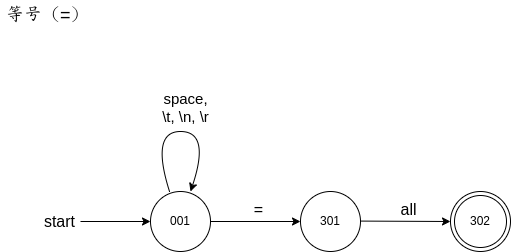

The diagram above was exported from draw.io. Its source (the exported page's mxGraphModel, read from the mxfile embedded in the PNG):
<mxGraphModel dx="1114" dy="740" grid="1" gridSize="10" guides="1" tooltips="1" connect="1" arrows="1" fold="1" page="1" pageScale="1" pageWidth="827" pageHeight="1169" math="0" shadow="0">
  <root>
    <mxCell id="0" />
    <mxCell id="1" parent="0" />
    <mxCell id="2" value="等号（=）" style="text;strokeColor=none;fillColor=none;align=left;verticalAlign=middle;spacingLeft=4;spacingRight=4;overflow=hidden;points=[[0,0.5],[1,0.5]];portConstraint=eastwest;rotatable=0;whiteSpace=wrap;html=1;fontSize=18;fontFamily=Helvetica;" vertex="1" parent="1">
      <mxGeometry x="70" y="720" width="180" height="30" as="geometry" />
    </mxCell>
    <mxCell id="3" value="001" style="shape=ellipse;html=1;dashed=0;whiteSpace=wrap;aspect=fixed;perimeter=ellipsePerimeter;" vertex="1" parent="1">
      <mxGeometry x="220" y="911" width="60" height="60" as="geometry" />
    </mxCell>
    <mxCell id="4" value="" style="endArrow=classic;html=1;rounded=0;entryX=0;entryY=0.5;entryDx=0;entryDy=0;" edge="1" target="3" parent="1">
      <mxGeometry width="50" height="50" relative="1" as="geometry">
        <mxPoint x="150" y="941" as="sourcePoint" />
        <mxPoint x="130" y="931" as="targetPoint" />
      </mxGeometry>
    </mxCell>
    <mxCell id="5" value="start" style="edgeLabel;html=1;align=right;verticalAlign=middle;resizable=0;points=[];fontSize=16;spacingLeft=0;spacingRight=27;" vertex="1" connectable="0" parent="4">
      <mxGeometry x="-0.3714" y="1" relative="1" as="geometry">
        <mxPoint as="offset" />
      </mxGeometry>
    </mxCell>
    <mxCell id="6" value="" style="curved=1;endArrow=classic;html=1;rounded=0;exitX=0.317;exitY=-0.05;exitDx=0;exitDy=0;exitPerimeter=0;" edge="1" parent="1">
      <mxGeometry width="50" height="50" relative="1" as="geometry">
        <mxPoint x="239.01999999999998" y="911" as="sourcePoint" />
        <mxPoint x="260" y="911" as="targetPoint" />
        <Array as="points">
          <mxPoint x="220" y="851" />
          <mxPoint x="280" y="851" />
        </Array>
      </mxGeometry>
    </mxCell>
    <mxCell id="7" value="space, &lt;br style=&quot;font-size: 15px;&quot;&gt;\t, \n, \r" style="edgeLabel;html=1;align=center;verticalAlign=bottom;resizable=0;points=[];fontSize=15;spacingBottom=6;" vertex="1" connectable="0" parent="6">
      <mxGeometry x="0.0413" y="-2" relative="1" as="geometry">
        <mxPoint as="offset" />
      </mxGeometry>
    </mxCell>
    <mxCell id="8" value="301" style="shape=ellipse;html=1;dashed=0;whiteSpace=wrap;aspect=fixed;perimeter=ellipsePerimeter;" vertex="1" parent="1">
      <mxGeometry x="370" y="911" width="60" height="60" as="geometry" />
    </mxCell>
    <mxCell id="9" value="" style="endArrow=classic;html=1;rounded=0;exitX=1;exitY=0.5;exitDx=0;exitDy=0;" edge="1" source="3" parent="1">
      <mxGeometry width="50" height="50" relative="1" as="geometry">
        <mxPoint x="320" y="951" as="sourcePoint" />
        <mxPoint x="370" y="941" as="targetPoint" />
      </mxGeometry>
    </mxCell>
    <mxCell id="10" value="=" style="edgeLabel;html=1;align=center;verticalAlign=bottom;resizable=0;points=[];fontSize=16;" vertex="1" connectable="0" parent="9">
      <mxGeometry x="0.0444" y="1" relative="1" as="geometry">
        <mxPoint as="offset" />
      </mxGeometry>
    </mxCell>
    <mxCell id="11" value="" style="endArrow=classic;html=1;rounded=0;exitX=1;exitY=0.5;exitDx=0;exitDy=0;entryX=0;entryY=0.5;entryDx=0;entryDy=0;" edge="1" target="13" parent="1">
      <mxGeometry width="50" height="50" relative="1" as="geometry">
        <mxPoint x="430" y="940.58" as="sourcePoint" />
        <mxPoint x="580" y="941" as="targetPoint" />
      </mxGeometry>
    </mxCell>
    <mxCell id="12" value="all" style="edgeLabel;html=1;align=center;verticalAlign=bottom;resizable=0;points=[];fontSize=16;" vertex="1" connectable="0" parent="11">
      <mxGeometry x="0.0444" y="1" relative="1" as="geometry">
        <mxPoint as="offset" />
      </mxGeometry>
    </mxCell>
    <mxCell id="13" value="302" style="ellipse;shape=doubleEllipse;html=1;dashed=0;whiteSpace=wrap;aspect=fixed;" vertex="1" parent="1">
      <mxGeometry x="520" y="911" width="60" height="60" as="geometry" />
    </mxCell>
  </root>
</mxGraphModel>